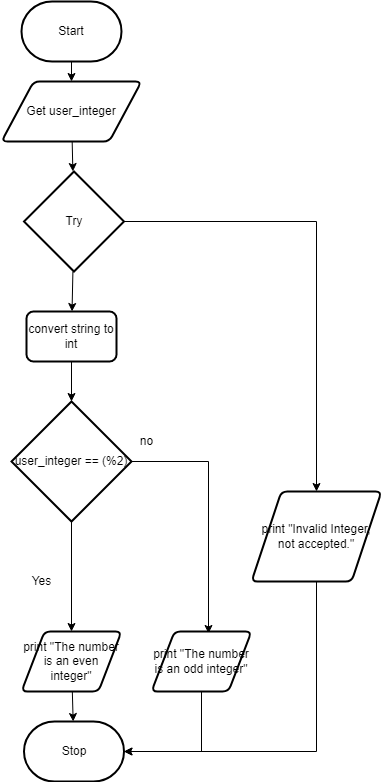

The diagram above was exported from draw.io. Its source (the exported page's mxGraphModel, read from the mxfile embedded in the PNG):
<mxGraphModel dx="1074" dy="755" grid="1" gridSize="10" guides="1" tooltips="1" connect="1" arrows="1" fold="1" page="1" pageScale="1" pageWidth="827" pageHeight="1169" math="0" shadow="0">
  <root>
    <mxCell id="0" />
    <mxCell id="1" parent="0" />
    <mxCell id="16" style="edgeStyle=none;html=1;entryX=0.5;entryY=0;entryDx=0;entryDy=0;" parent="1" source="17" target="19" edge="1">
      <mxGeometry relative="1" as="geometry">
        <Array as="points" />
      </mxGeometry>
    </mxCell>
    <mxCell id="17" value="Start" style="strokeWidth=2;html=1;shape=mxgraph.flowchart.terminator;whiteSpace=wrap;" parent="1" vertex="1">
      <mxGeometry x="120" y="40" width="100" height="60" as="geometry" />
    </mxCell>
    <mxCell id="18" style="edgeStyle=none;rounded=0;html=1;" parent="1" source="19" target="30" edge="1">
      <mxGeometry relative="1" as="geometry" />
    </mxCell>
    <mxCell id="19" value="Get user_integer" style="shape=parallelogram;html=1;strokeWidth=2;perimeter=parallelogramPerimeter;whiteSpace=wrap;rounded=1;arcSize=12;size=0.23;" parent="1" vertex="1">
      <mxGeometry x="100" y="120" width="140" height="60" as="geometry" />
    </mxCell>
    <mxCell id="20" style="edgeStyle=none;html=1;" parent="1" source="21" target="22" edge="1">
      <mxGeometry relative="1" as="geometry">
        <mxPoint x="170" y="490" as="targetPoint" />
      </mxGeometry>
    </mxCell>
    <mxCell id="21" value="print &quot;The number is an even integer&quot;" style="shape=parallelogram;html=1;strokeWidth=2;perimeter=parallelogramPerimeter;whiteSpace=wrap;rounded=1;arcSize=12;size=0.23;" parent="1" vertex="1">
      <mxGeometry x="120" y="670" width="100" height="60" as="geometry" />
    </mxCell>
    <mxCell id="22" value="Stop" style="strokeWidth=2;html=1;shape=mxgraph.flowchart.terminator;whiteSpace=wrap;" parent="1" vertex="1">
      <mxGeometry x="122.5" y="760" width="100" height="60" as="geometry" />
    </mxCell>
    <mxCell id="23" style="edgeStyle=none;rounded=0;html=1;" parent="1" source="25" target="21" edge="1">
      <mxGeometry relative="1" as="geometry" />
    </mxCell>
    <mxCell id="48" style="edgeStyle=none;html=1;entryX=0.57;entryY=0.033;entryDx=0;entryDy=0;entryPerimeter=0;exitX=1;exitY=0.5;exitDx=0;exitDy=0;exitPerimeter=0;rounded=0;" parent="1" source="25" target="47" edge="1">
      <mxGeometry relative="1" as="geometry">
        <Array as="points">
          <mxPoint x="307" y="500" />
        </Array>
      </mxGeometry>
    </mxCell>
    <mxCell id="25" value="user_integer == (%2)" style="strokeWidth=2;html=1;shape=mxgraph.flowchart.decision;whiteSpace=wrap;" parent="1" vertex="1">
      <mxGeometry x="110" y="440" width="120" height="120" as="geometry" />
    </mxCell>
    <mxCell id="26" style="edgeStyle=none;rounded=0;html=1;entryX=1;entryY=0.5;entryDx=0;entryDy=0;entryPerimeter=0;" parent="1" source="27" target="22" edge="1">
      <mxGeometry relative="1" as="geometry">
        <Array as="points">
          <mxPoint x="415" y="790" />
        </Array>
      </mxGeometry>
    </mxCell>
    <mxCell id="27" value="print &quot;Invalid Integer, not accepted.&quot;" style="shape=parallelogram;html=1;strokeWidth=2;perimeter=parallelogramPerimeter;whiteSpace=wrap;rounded=1;arcSize=12;size=0.23;" parent="1" vertex="1">
      <mxGeometry x="350" y="530" width="130" height="90" as="geometry" />
    </mxCell>
    <mxCell id="28" style="edgeStyle=none;html=1;entryX=0.5;entryY=0;entryDx=0;entryDy=0;rounded=0;" parent="1" source="30" target="27" edge="1">
      <mxGeometry relative="1" as="geometry">
        <Array as="points">
          <mxPoint x="415" y="260" />
        </Array>
      </mxGeometry>
    </mxCell>
    <mxCell id="29" style="edgeStyle=none;rounded=0;html=1;" parent="1" source="30" target="33" edge="1">
      <mxGeometry relative="1" as="geometry" />
    </mxCell>
    <mxCell id="30" value="Try" style="strokeWidth=2;html=1;shape=mxgraph.flowchart.decision;whiteSpace=wrap;" parent="1" vertex="1">
      <mxGeometry x="122.5" y="210" width="100" height="100" as="geometry" />
    </mxCell>
    <mxCell id="31" value="Yes&lt;br&gt;" style="text;html=1;align=center;verticalAlign=middle;resizable=0;points=[];autosize=1;strokeColor=none;fillColor=none;" parent="1" vertex="1">
      <mxGeometry x="120" y="610" width="40" height="20" as="geometry" />
    </mxCell>
    <mxCell id="32" style="edgeStyle=none;rounded=0;html=1;" parent="1" source="33" target="25" edge="1">
      <mxGeometry relative="1" as="geometry" />
    </mxCell>
    <mxCell id="33" value="&lt;span&gt;convert string to int&lt;/span&gt;" style="rounded=1;whiteSpace=wrap;html=1;absoluteArcSize=1;arcSize=14;strokeWidth=2;" parent="1" vertex="1">
      <mxGeometry x="125" y="350" width="90" height="50" as="geometry" />
    </mxCell>
    <mxCell id="34" value="no" style="text;html=1;align=center;verticalAlign=middle;resizable=0;points=[];autosize=1;strokeColor=none;fillColor=none;" parent="1" vertex="1">
      <mxGeometry x="230" y="470" width="30" height="20" as="geometry" />
    </mxCell>
    <mxCell id="49" style="edgeStyle=none;rounded=0;html=1;entryX=1;entryY=0.5;entryDx=0;entryDy=0;entryPerimeter=0;" parent="1" source="47" target="22" edge="1">
      <mxGeometry relative="1" as="geometry">
        <Array as="points">
          <mxPoint x="300" y="790" />
        </Array>
      </mxGeometry>
    </mxCell>
    <mxCell id="47" value="print &quot;The number is an odd integer&quot;" style="shape=parallelogram;html=1;strokeWidth=2;perimeter=parallelogramPerimeter;whiteSpace=wrap;rounded=1;arcSize=12;size=0.23;" parent="1" vertex="1">
      <mxGeometry x="250" y="670" width="100" height="60" as="geometry" />
    </mxCell>
  </root>
</mxGraphModel>